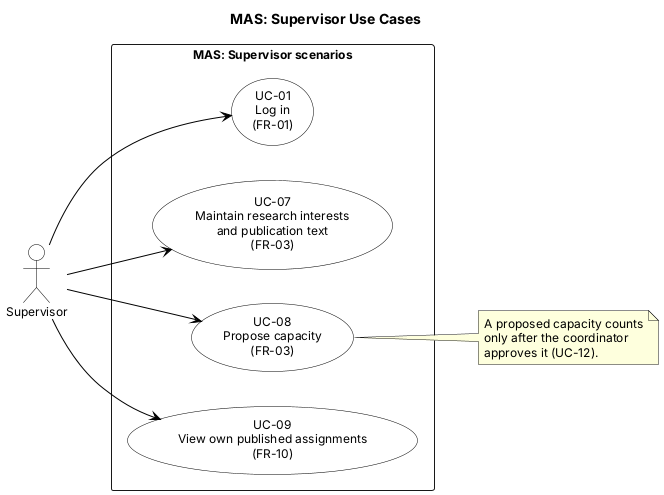

The diagram above was rendered by PlantUML. Its source (embedded in the PNG):
@startuml use-case-supervisor
title MAS: Supervisor Use Cases

left to right direction
skinparam shadowing false
skinparam defaultFontName Arial
skinparam defaultFontSize 12
skinparam ArrowColor Black
skinparam usecase {
  BackgroundColor White
  BorderColor Black
}
skinparam actor {
  BackgroundColor White
  BorderColor Black
}

actor "Supervisor" as Supervisor

rectangle "MAS: Supervisor scenarios" {
  usecase "UC-01\nLog in\n(FR-01)" as UC01
  usecase "UC-07\nMaintain research interests\nand publication text\n(FR-03)" as UC07
  usecase "UC-08\nPropose capacity\n(FR-03)" as UC08
  usecase "UC-09\nView own published assignments\n(FR-10)" as UC09
}

Supervisor --> UC01
Supervisor --> UC07
Supervisor --> UC08
Supervisor --> UC09

note right of UC08
  A proposed capacity counts
  only after the coordinator
  approves it (UC-12).
end note
@enduml